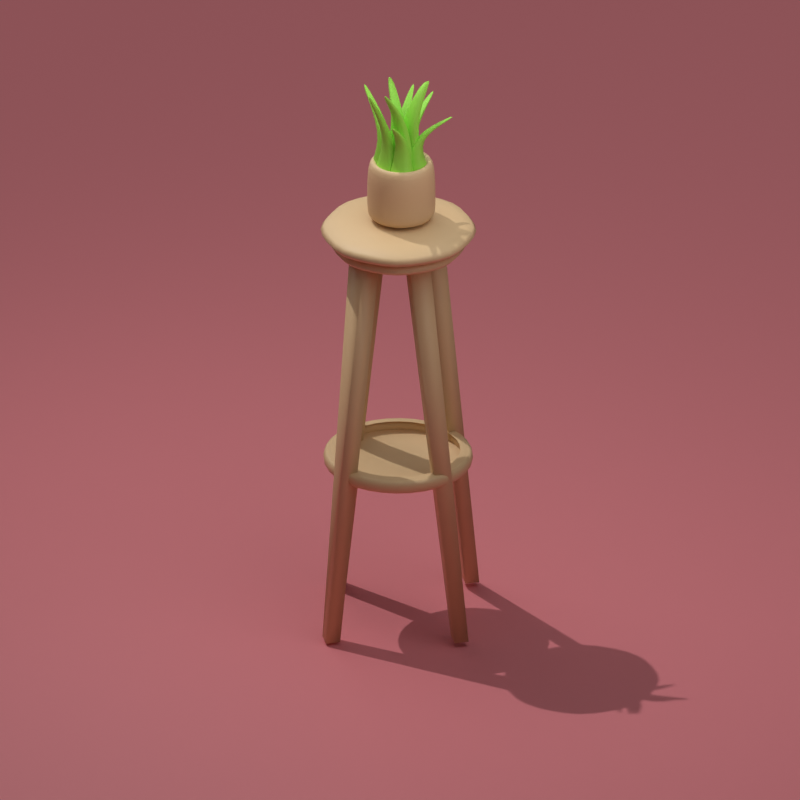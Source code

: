 # Source: table.blend  (saved by Blender 3.6.11; exported with 4.5.12 LTS)
import bpy
from mathutils import Matrix  # noqa: F401  (used for matrix-valued properties, if any)

bpy.ops.wm.read_factory_settings(use_empty=True)
scene = bpy.context.scene
scene.name = 'Scene'

# ---- collections
col_collection = bpy.data.collections.new('Collection'); scene.collection.children.link(col_collection)

# ---- materials (node trees are filled in below, after node groups)
mat_material_001 = bpy.data.materials.new('Material.001')
mat_material_003 = bpy.data.materials.new('Material.003')
mat_material_004 = bpy.data.materials.new('Material.004')
mat_material_002 = bpy.data.materials.new('Material.002')

# ---- node groups
ng_auto_smooth = bpy.data.node_groups.new('Auto Smooth', 'GeometryNodeTree')
_s = ng_auto_smooth.interface.new_socket(name='Geometry', in_out='OUTPUT', socket_type='NodeSocketGeometry')
_s = ng_auto_smooth.interface.new_socket(name='Geometry', in_out='INPUT', socket_type='NodeSocketGeometry')
_s = ng_auto_smooth.interface.new_socket(name='Angle', in_out='INPUT', socket_type='NodeSocketFloat')
_s.subtype = 'ANGLE'
_s.min_value = 0.0
_s.max_value = 3.142
ng_auto_smooth.is_modifier = True
_N = ng_auto_smooth.nodes; _L = ng_auto_smooth.links
n0 = _N.new('NodeGroupOutput'); n0.name = 'Group Output'; n0.location = (480, -100)
n1 = _N.new('NodeGroupInput'); n1.name = 'Group Input'; n1.location = (-420, -300)
n2 = _N.new('NodeGroupInput'); n2.name = 'Group Input.001'; n2.location = (-60, -100)
n3 = _N.new('GeometryNodeSetShadeSmooth'); n3.name = 'Set Shade Smooth'; n3.location = (120, -100)
n3.domain = 'EDGE'
n4 = _N.new('GeometryNodeSetShadeSmooth'); n4.name = 'Set Shade Smooth.001'; n4.location = (300, -100)
n5 = _N.new('GeometryNodeInputMeshEdgeAngle'); n5.name = 'Edge Angle'; n5.location = (-420, -220)
n6 = _N.new('GeometryNodeInputEdgeSmooth'); n6.name = 'Is Edge Smooth'; n6.location = (-60, -160)
n7 = _N.new('GeometryNodeInputShadeSmooth'); n7.name = 'Is Face Smooth'; n7.location = (-240, -340)
n8 = _N.new('FunctionNodeBooleanMath'); n8.name = 'Boolean Math'; n8.location = (-60, -220)
n9 = _N.new('FunctionNodeCompare'); n9.name = 'Compare'; n9.location = (-240, -180)
n9.operation = 'LESS_EQUAL'
_L.new(n5.outputs[0], n9.inputs[0])
_L.new(n4.outputs[0], n0.inputs[0])
_L.new(n1.outputs[1], n9.inputs[1])
_L.new(n9.outputs[0], n8.inputs[0])
_L.new(n7.outputs[0], n8.inputs[1])
_L.new(n2.outputs[0], n3.inputs[0])
_L.new(n6.outputs[0], n3.inputs[1])
_L.new(n3.outputs[0], n4.inputs[0])
_L.new(n8.outputs[0], n3.inputs[2])
n0.is_active_output = True

# ---- material node trees
mat_material_001.use_nodes = True; mat_material_001.node_tree.nodes.clear()
_N = mat_material_001.node_tree.nodes; _L = mat_material_001.node_tree.links
n0 = _N.new('ShaderNodeBsdfPrincipled'); n0.name = 'Principled BSDF'; n0.location = (10, 300)
n0.distribution = 'GGX'
n0.subsurface_method = 'RANDOM_WALK_SKIN'
n0.inputs[0].default_value = (0.807, 0.5647, 0.3095, 1.0)
n0.inputs[3].default_value = 1.45
n0.inputs[27].default_value = (0.0, 0.0, 0.0, 1.0)
n0.inputs[28].default_value = 1.0
n1 = _N.new('ShaderNodeOutputMaterial'); n1.name = 'Material Output'; n1.location = (300, 300)
_L.new(n0.outputs[0], n1.inputs[0])
n1.is_active_output = True
mat_material_003.use_nodes = True; mat_material_003.node_tree.nodes.clear()
_N = mat_material_003.node_tree.nodes; _L = mat_material_003.node_tree.links
n0 = _N.new('ShaderNodeBsdfPrincipled'); n0.name = 'Principled BSDF'; n0.location = (10, 300)
n0.distribution = 'GGX'
n0.subsurface_method = 'RANDOM_WALK_SKIN'
n0.inputs[0].default_value = (0.7991, 0.2384, 0.2664, 1.0)
n0.inputs[3].default_value = 1.45
n0.inputs[27].default_value = (0.0, 0.0, 0.0, 1.0)
n0.inputs[28].default_value = 1.0
n1 = _N.new('ShaderNodeOutputMaterial'); n1.name = 'Material Output'; n1.location = (300, 300)
_L.new(n0.outputs[0], n1.inputs[0])
n1.is_active_output = True
mat_material_004.use_nodes = True; mat_material_004.node_tree.nodes.clear()
_N = mat_material_004.node_tree.nodes; _L = mat_material_004.node_tree.links
n0 = _N.new('ShaderNodeBsdfPrincipled'); n0.name = 'Principled BSDF'; n0.location = (10, 300)
n0.distribution = 'GGX'
n0.subsurface_method = 'RANDOM_WALK_SKIN'
n0.inputs[0].default_value = (0.807, 0.5647, 0.3095, 1.0)
n0.inputs[3].default_value = 1.45
n0.inputs[27].default_value = (0.0, 0.0, 0.0, 1.0)
n0.inputs[28].default_value = 1.0
n1 = _N.new('ShaderNodeOutputMaterial'); n1.name = 'Material Output'; n1.location = (300, 300)
_L.new(n0.outputs[0], n1.inputs[0])
n1.is_active_output = True
mat_material_002.use_nodes = True; mat_material_002.node_tree.nodes.clear()
_N = mat_material_002.node_tree.nodes; _L = mat_material_002.node_tree.links
n0 = _N.new('ShaderNodeBsdfPrincipled'); n0.name = 'Principled BSDF'; n0.location = (10, 300)
n0.distribution = 'GGX'
n0.subsurface_method = 'RANDOM_WALK_SKIN'
n0.inputs[0].default_value = (0.3515, 0.7991, 0.08022, 1.0)
n0.inputs[3].default_value = 1.45
n0.inputs[27].default_value = (0.0, 0.0, 0.0, 1.0)
n0.inputs[28].default_value = 1.0
n1 = _N.new('ShaderNodeOutputMaterial'); n1.name = 'Material Output'; n1.location = (300, 300)
_L.new(n0.outputs[0], n1.inputs[0])
n1.is_active_output = True

# ---- world
world_world = bpy.data.worlds.new('World'); scene.world = world_world
world_world.use_nodes = True; world_world.node_tree.nodes.clear()
_N = world_world.node_tree.nodes; _L = world_world.node_tree.links
n0 = _N.new('ShaderNodeOutputWorld'); n0.name = 'World Output'; n0.location = (300, 300)
n1 = _N.new('ShaderNodeBackground'); n1.name = 'Background'; n1.location = (10, 300)
n1.inputs[0].default_value = (0.05088, 0.05088, 0.05088, 1.0)
_L.new(n1.outputs[0], n0.inputs[0])
n0.is_active_output = True
world_world.color = (0.05088, 0.05088, 0.05088)
world_world.use_sun_shadow = False
world_world.sun_shadow_jitter_overblur = 0.0

# ---- cameras
cam_camera = bpy.data.cameras.new('Camera')
cam_camera.type = 'ORTHO'
cam_camera.clip_end = 100.0
cam_camera.ortho_scale = 2.614
cam_camera.shift_y = 0.22

# ---- lights
light_area_001 = bpy.data.lights.new('Area.001', 'AREA')
light_area_001.transmission_factor = 0.0
light_area_001.energy = 7.854
light_area_001.shadow_maximum_resolution = 0.006
light_area_001.use_absolute_resolution = True
light_area_001.size = 1.691
light_area_001.size_y = 1.0
light_area_002 = bpy.data.lights.new('Area.002', 'AREA')
light_area_002.transmission_factor = 0.0
light_area_002.energy = 7.854
light_area_002.shadow_maximum_resolution = 0.006
light_area_002.use_absolute_resolution = True
light_area_002.size = 1.691
light_area_002.size_y = 1.0
light_area_003 = bpy.data.lights.new('Area.003', 'AREA')
light_area_003.transmission_factor = 0.0
light_area_003.energy = 7.854
light_area_003.shadow_maximum_resolution = 0.006
light_area_003.use_absolute_resolution = True
light_area_003.size = 1.691
light_area_003.size_y = 1.0
light_area_004 = bpy.data.lights.new('Area.004', 'AREA')
light_area_004.transmission_factor = 0.0
light_area_004.energy = 7.854
light_area_004.shadow_maximum_resolution = 0.006
light_area_004.use_absolute_resolution = True
light_area_004.size = 1.691
light_area_004.size_y = 1.0
light_area_005 = bpy.data.lights.new('Area.005', 'AREA')
light_area_005.transmission_factor = 0.0
light_area_005.energy = 7.854
light_area_005.shadow_maximum_resolution = 0.006
light_area_005.use_absolute_resolution = True
light_area_005.size = 1.691
light_area_005.size_y = 1.0
light_sun = bpy.data.lights.new('Sun', 'SUN')
light_sun.transmission_factor = 0.0
light_sun.energy = 1.0

# ---- meshes
me_cylinder = bpy.data.meshes.new('Cylinder')
me_cylinder.from_pydata([(-0.04125, 1.006, -5.65), (-0.04125, 1.006, -3.65), (0.6659, 0.7128, -5.65), (0.6659, 0.7128, -3.65), (0.9587, 0.005678, -5.65), (0.9587, 0.005678, -3.65), (0.6659, -0.7014, -5.65), (0.6659, -0.7014, -3.65), (-0.04125, -0.9943, -5.65), (-0.04125, -0.9943, -3.65), (-0.7484, -0.7014, -5.65), (-0.7484, -0.7014, -3.65), (-1.041, 0.005678, -5.65), (-1.041, 0.005678, -3.65), (-0.7484, 0.7128, -5.65), (-0.7484, 0.7128, -3.65), (-0.04125, 0.9946, -5.641), (-0.04125, 0.9946, -3.659), (0.658, 0.7049, -5.641), (0.658, 0.7049, -3.659), (0.9476, 0.005678, -5.641), (0.9476, 0.005678, -3.659), (0.658, -0.6936, -5.641), (0.658, -0.6936, -3.659), (-0.04125, -0.9832, -5.641), (-0.04125, -0.9832, -3.659), (-0.7405, -0.6936, -5.641), (-0.7405, -0.6936, -3.659), (-1.03, 0.005678, -5.641), (-1.03, 0.005678, -3.659), (-0.7405, 0.7049, -5.641), (-0.7405, 0.7049, -3.659)], [], [(0, 1, 3, 2), (2, 3, 5, 4), (4, 5, 7, 6), (6, 7, 9, 8), (8, 9, 11, 10), (10, 11, 13, 12), (3, 1, 15, 13, 11, 9, 7, 5), (12, 13, 15, 14), (14, 15, 1, 0), (0, 2, 4, 6, 8, 10, 12, 14), (16, 18, 19, 17), (18, 20, 21, 19), (20, 22, 23, 21), (22, 24, 25, 23), (24, 26, 27, 25), (26, 28, 29, 27), (19, 21, 23, 25, 27, 29, 31, 17), (28, 30, 31, 29), (30, 16, 17, 31), (16, 30, 28, 26, 24, 22, 20, 18)])
me_cylinder.polygons.foreach_set('use_smooth', [True] * 20)
_uv = me_cylinder.uv_layers.new(name='UVMap')
_uv.uv.foreach_set('vector', [1.0, 0.5, 1.0, 1.0, 0.875, 1.0, 0.875, 0.5, 0.875, 0.5, 0.875, 1.0, 0.75, 1.0, 0.75, 0.5, 0.75, 0.5, 0.75, 1.0, 0.625, 1.0, 0.625, 0.5, 0.625, 0.5, 0.625, 1.0, 0.5, 1.0, 0.5, 0.5, 0.5, 0.5, 0.5, 1.0, 0.375, 1.0, 0.375, 0.5, 0.375, 0.5, 0.375, 1.0, 0.25, 1.0, 0.25, 0.5, 0.4197, 0.4197, 0.25, 0.49, 0.08029, 0.4197, 0.01, 0.25, 0.08029, 0.08029, 0.25, 0.01, 0.4197, 0.08029, 0.49, 0.25, 0.25, 0.5, 0.25, 1.0, 0.125, 1.0, 0.125, 0.5, 0.125, 0.5, 0.125, 1.0, 0.0, 1.0, 0.0, 0.5, 0.75, 0.49, 0.9197, 0.4197, 0.99, 0.25, 0.9197, 0.08029, 0.75, 0.01, 0.5803, 0.08029, 0.51, 0.25, 0.5803, 0.4197, 1.0, 0.5, 0.875, 0.5, 0.875, 1.0, 1.0, 1.0, 0.875, 0.5, 0.75, 0.5, 0.75, 1.0, 0.875, 1.0, 0.75, 0.5, 0.625, 0.5, 0.625, 1.0, 0.75, 1.0, 0.625, 0.5, 0.5, 0.5, 0.5, 1.0, 0.625, 1.0, 0.5, 0.5, 0.375, 0.5, 0.375, 1.0, 0.5, 1.0, 0.375, 0.5, 0.25, 0.5, 0.25, 1.0, 0.375, 1.0, 0.4197, 0.4197, 0.49, 0.25, 0.4197, 0.08029, 0.25, 0.01, 0.08029, 0.08029, 0.01, 0.25, 0.08029, 0.4197, 0.25, 0.49, 0.25, 0.5, 0.125, 0.5, 0.125, 1.0, 0.25, 1.0, 0.125, 0.5, 0.0, 0.5, 0.0, 1.0, 0.125, 1.0, 0.75, 0.49, 0.5803, 0.4197, 0.51, 0.25, 0.5803, 0.08029, 0.75, 0.01, 0.9197, 0.08029, 0.99, 0.25, 0.9197, 0.4197])
me_cylinder.materials.append(mat_material_001)
me_cylinder.update()
me_cube_001 = bpy.data.meshes.new('Cube.001')
me_cube_001.from_pydata([(-3.674, -1.859, 6.717), (-12.66, -4.463, 44.7), (-3.674, 0.141, 6.717), (-12.66, -3.131, 44.7), (-1.674, -1.859, 6.717), (-11.33, -4.463, 44.7), (-1.674, 0.141, 6.717), (-11.33, -3.131, 44.7)], [], [(0, 1, 3, 2), (2, 3, 7, 6), (6, 7, 5, 4), (4, 5, 1, 0), (2, 6, 4, 0), (7, 3, 1, 5)])
me_cube_001.polygons.foreach_set('use_smooth', [True] * 6)
_uv = me_cube_001.uv_layers.new(name='UVMap')
_uv.uv.foreach_set('vector', [0.375, 0.0, 0.625, 0.0, 0.625, 0.25, 0.375, 0.25, 0.375, 0.25, 0.625, 0.25, 0.625, 0.5, 0.375, 0.5, 0.375, 0.5, 0.625, 0.5, 0.625, 0.75, 0.375, 0.75, 0.375, 0.75, 0.625, 0.75, 0.625, 1.0, 0.375, 1.0, 0.125, 0.5, 0.375, 0.5, 0.375, 0.75, 0.125, 0.75, 0.625, 0.5, 0.875, 0.5, 0.875, 0.75, 0.625, 0.75])
me_cube_001.materials.append(mat_material_001)
me_cube_001.update()
me_cube_002 = bpy.data.meshes.new('Cube.002')
me_cube_002.from_pydata([(1.391, 0.5218, 7.217), (2.229, 2.962, 46.24), (1.391, 2.522, 7.217), (2.229, 4.294, 46.24), (3.391, 0.5218, 7.217), (3.56, 2.962, 46.24), (3.391, 2.522, 7.217), (3.56, 4.294, 46.24)], [], [(0, 1, 3, 2), (2, 3, 7, 6), (6, 7, 5, 4), (4, 5, 1, 0), (2, 6, 4, 0), (7, 3, 1, 5)])
me_cube_002.polygons.foreach_set('use_smooth', [True] * 6)
_uv = me_cube_002.uv_layers.new(name='UVMap')
_uv.uv.foreach_set('vector', [0.375, 0.0, 0.625, 0.0, 0.625, 0.25, 0.375, 0.25, 0.375, 0.25, 0.625, 0.25, 0.625, 0.5, 0.375, 0.5, 0.375, 0.5, 0.625, 0.5, 0.625, 0.75, 0.375, 0.75, 0.375, 0.75, 0.625, 0.75, 0.625, 1.0, 0.375, 1.0, 0.125, 0.5, 0.375, 0.5, 0.375, 0.75, 0.125, 0.75, 0.625, 0.5, 0.875, 0.5, 0.875, 0.75, 0.625, 0.75])
me_cube_002.materials.append(mat_material_001)
me_cube_002.update()
me_cube_003 = bpy.data.meshes.new('Cube.003')
me_cube_003.from_pydata([(0.3976, -4.415, 7.125), (-1.11, -8.866, 45.87), (-0.4316, -2.597, 7.038), (-1.11, -7.534, 45.87), (2.217, -3.586, 7.11), (0.2222, -8.866, 45.87), (1.388, -1.768, 7.024), (0.2222, -7.534, 45.87)], [], [(0, 1, 3, 2), (2, 3, 7, 6), (6, 7, 5, 4), (4, 5, 1, 0), (2, 6, 4, 0), (7, 3, 1, 5)])
me_cube_003.polygons.foreach_set('use_smooth', [True] * 6)
_uv = me_cube_003.uv_layers.new(name='UVMap')
_uv.uv.foreach_set('vector', [0.375, 0.0, 0.625, 0.0, 0.625, 0.25, 0.375, 0.25, 0.375, 0.25, 0.625, 0.25, 0.625, 0.5, 0.375, 0.5, 0.375, 0.5, 0.625, 0.5, 0.625, 0.75, 0.375, 0.75, 0.375, 0.75, 0.625, 0.75, 0.625, 1.0, 0.375, 1.0, 0.125, 0.5, 0.375, 0.5, 0.375, 0.75, 0.125, 0.75, 0.625, 0.5, 0.875, 0.5, 0.875, 0.75, 0.625, 0.75])
me_cube_003.materials.append(mat_material_001)
me_cube_003.update()
me_cube_004 = bpy.data.meshes.new('Cube.004')
me_cube_004.from_pydata([(-2.791, 2.507, 7.096), (-8.979, 6.838, 45.4), (-3.62, 4.325, 7.009), (-8.979, 8.17, 45.4), (-0.971, 3.336, 7.081), (-7.648, 6.838, 45.4), (-1.8, 5.154, 6.995), (-7.648, 8.17, 45.4)], [], [(0, 1, 3, 2), (2, 3, 7, 6), (6, 7, 5, 4), (4, 5, 1, 0), (2, 6, 4, 0), (7, 3, 1, 5)])
me_cube_004.polygons.foreach_set('use_smooth', [True] * 6)
_uv = me_cube_004.uv_layers.new(name='UVMap')
_uv.uv.foreach_set('vector', [0.375, 0.0, 0.625, 0.0, 0.625, 0.25, 0.375, 0.25, 0.375, 0.25, 0.625, 0.25, 0.625, 0.5, 0.375, 0.5, 0.375, 0.5, 0.625, 0.5, 0.625, 0.75, 0.375, 0.75, 0.375, 0.75, 0.625, 0.75, 0.625, 1.0, 0.375, 1.0, 0.125, 0.5, 0.375, 0.5, 0.375, 0.75, 0.125, 0.75, 0.625, 0.5, 0.875, 0.5, 0.875, 0.75, 0.625, 0.75])
me_cube_004.materials.append(mat_material_001)
me_cube_004.update()
me_cylinder_003 = bpy.data.meshes.new('Cylinder.003')
me_cylinder_003.from_pydata([(-0.04071, 0.8478, -43.25), (-0.04071, 0.8478, -41.25), (0.5602, 0.5989, -43.25), (0.5602, 0.5989, -41.25), (0.8092, -0.002032, -43.25), (0.8092, -0.002032, -41.25), (0.5602, -0.603, -43.25), (0.5602, -0.603, -41.25), (-0.04071, -0.8519, -43.25), (-0.04071, -0.8519, -41.25), (-0.6417, -0.603, -43.25), (-0.6417, -0.603, -41.25), (-0.8906, -0.002032, -43.25), (-0.8906, -0.002032, -41.25), (-0.6417, 0.5989, -43.25), (-0.6417, 0.5989, -41.25), (-0.04071, 0.9868, -43.25), (-0.04071, 0.8234, -41.26), (0.6585, 0.6972, -43.25), (0.543, 0.5817, -41.26), (0.9482, -0.002032, -43.25), (0.7848, -0.002032, -41.26), (0.6585, -0.7013, -43.25), (0.543, -0.5857, -41.26), (-0.04071, -0.9909, -43.25), (-0.04071, -0.8275, -41.26), (-0.74, -0.7013, -43.25), (-0.6244, -0.5857, -41.26), (-1.03, -0.002032, -43.25), (-0.8662, -0.002032, -41.26), (-0.74, 0.6972, -43.25), (-0.6244, 0.5817, -41.26), (-0.04071, 0.998, -43.25), (0.6664, 0.7051, -43.25), (0.6664, 0.7051, -41.25), (-0.04071, 0.998, -41.25), (0.9593, -0.002032, -43.25), (0.9593, -0.002032, -41.25), (0.6664, -0.7091, -43.25), (0.6664, -0.7091, -41.25), (-0.04071, -1.002, -43.25), (-0.04071, -1.002, -41.25), (-0.7478, -0.7091, -43.25), (-0.7478, -0.7091, -41.25), (-1.041, -0.002032, -43.25), (-1.041, -0.002032, -41.25), (-0.7478, 0.7051, -43.25), (-0.7478, 0.7051, -41.25), (0.6585, 0.6972, -41.26), (-0.04071, 0.9868, -41.26), (0.9482, -0.002032, -41.26), (0.6585, -0.7013, -41.26), (-0.04071, -0.9909, -41.26), (-0.74, -0.7013, -41.26), (-1.03, -0.002032, -41.26), (-0.74, 0.6972, -41.26)], [], [(32, 35, 34, 33), (33, 34, 37, 36), (36, 37, 39, 38), (38, 39, 41, 40), (40, 41, 43, 42), (42, 43, 45, 44), (15, 13, 12, 14), (44, 45, 47, 46), (46, 47, 35, 32), (1, 15, 14, 0), (16, 18, 48, 49), (18, 20, 50, 48), (20, 22, 51, 50), (22, 24, 52, 51), (24, 26, 53, 52), (26, 28, 54, 53), (28, 30, 55, 54), (30, 16, 49, 55), (16, 30, 28, 26, 24, 22, 20, 18), (2, 0, 32, 33), (1, 3, 34, 35), (4, 2, 33, 36), (3, 5, 37, 34), (6, 4, 36, 38), (5, 7, 39, 37), (8, 6, 38, 40), (7, 9, 41, 39), (10, 8, 40, 42), (9, 11, 43, 41), (12, 10, 42, 44), (11, 13, 45, 43), (14, 12, 44, 46), (13, 15, 47, 45), (0, 14, 46, 32), (15, 1, 35, 47), (13, 11, 10, 12), (11, 9, 8, 10), (9, 7, 6, 8), (7, 5, 4, 6), (5, 3, 2, 4), (3, 1, 0, 2), (19, 17, 49, 48), (21, 19, 48, 50), (23, 21, 50, 51), (25, 23, 51, 52), (27, 25, 52, 53), (29, 27, 53, 54), (31, 29, 54, 55), (17, 31, 55, 49)])
me_cylinder_003.polygons.foreach_set('use_smooth', [True] * 49)
_uv = me_cylinder_003.uv_layers.new(name='UVMap')
_uv.uv.foreach_set('vector', [1.0, 0.5, 1.0, 1.0, 0.875, 1.0, 0.875, 0.5, 0.875, 0.5, 0.875, 1.0, 0.75, 1.0, 0.75, 0.5, 0.75, 0.5, 0.75, 1.0, 0.625, 1.0, 0.625, 0.5, 0.625, 0.5, 0.625, 1.0, 0.5, 1.0, 0.5, 0.5, 0.5, 0.5, 0.5, 1.0, 0.375, 1.0, 0.375, 0.5, 0.375, 0.5, 0.375, 1.0, 0.25, 1.0, 0.25, 0.5, 0.1058, 0.3942, 0.04603, 0.25, 0.546, 0.25, 0.6058, 0.3942, 0.25, 0.5, 0.25, 1.0, 0.125, 1.0, 0.125, 0.5, 0.125, 0.5, 0.125, 1.0, 0.0, 1.0, 0.0, 0.5, 0.25, 0.454, 0.1058, 0.3942, 0.6058, 0.3942, 0.75, 0.454, 1.0, 0.5, 0.875, 0.5, 0.875, 1.0, 1.0, 1.0, 0.875, 0.5, 0.75, 0.5, 0.75, 1.0, 0.875, 1.0, 0.75, 0.5, 0.625, 0.5, 0.625, 1.0, 0.75, 1.0, 0.625, 0.5, 0.5, 0.5, 0.5, 1.0, 0.625, 1.0, 0.5, 0.5, 0.375, 0.5, 0.375, 1.0, 0.5, 1.0, 0.375, 0.5, 0.25, 0.5, 0.25, 1.0, 0.375, 1.0, 0.25, 0.5, 0.125, 0.5, 0.125, 1.0, 0.25, 1.0, 0.125, 0.5, 0.0, 0.5, 0.0, 1.0, 0.125, 1.0, 0.75, 0.49, 0.5803, 0.4197, 0.51, 0.25, 0.5803, 0.08029, 0.75, 0.01, 0.9197, 0.08029, 0.99, 0.25, 0.9197, 0.4197, 0.8942, 0.3942, 0.75, 0.454, 0.75, 0.49, 0.9197, 0.4197, 0.25, 0.454, 0.3942, 0.3942, 0.4197, 0.4197, 0.25, 0.49, 0.954, 0.25, 0.8942, 0.3942, 0.9197, 0.4197, 0.99, 0.25, 0.3942, 0.3942, 0.454, 0.25, 0.49, 0.25, 0.4197, 0.4197, 0.8942, 0.1058, 0.954, 0.25, 0.99, 0.25, 0.9197, 0.08029, 0.454, 0.25, 0.3942, 0.1058, 0.4197, 0.08029, 0.49, 0.25, 0.75, 0.04603, 0.8942, 0.1058, 0.9197, 0.08029, 0.75, 0.01, 0.3942, 0.1058, 0.25, 0.04603, 0.25, 0.01, 0.4197, 0.08029, 0.6058, 0.1058, 0.75, 0.04603, 0.75, 0.01, 0.5803, 0.08029, 0.25, 0.04603, 0.1058, 0.1058, 0.08029, 0.08029, 0.25, 0.01, 0.546, 0.25, 0.6058, 0.1058, 0.5803, 0.08029, 0.51, 0.25, 0.1058, 0.1058, 0.04603, 0.25, 0.01, 0.25, 0.08029, 0.08029, 0.6058, 0.3942, 0.546, 0.25, 0.51, 0.25, 0.5803, 0.4197, 0.04603, 0.25, 0.1058, 0.3942, 0.08029, 0.4197, 0.01, 0.25, 0.75, 0.454, 0.6058, 0.3942, 0.5803, 0.4197, 0.75, 0.49, 0.1058, 0.3942, 0.25, 0.454, 0.25, 0.49, 0.08029, 0.4197, 0.04603, 0.25, 0.1058, 0.1058, 0.6058, 0.1058, 0.546, 0.25, 0.1058, 0.1058, 0.25, 0.04603, 0.75, 0.04603, 0.6058, 0.1058, 0.25, 0.04603, 0.3942, 0.1058, 0.8942, 0.1058, 0.75, 0.04603, 0.3942, 0.1058, 0.454, 0.25, 0.954, 0.25, 0.8942, 0.1058, 0.454, 0.25, 0.3942, 0.3942, 0.8942, 0.3942, 0.954, 0.25, 0.3942, 0.3942, 0.25, 0.454, 0.75, 0.454, 0.8942, 0.3942, 0.3917, 0.3917, 0.25, 0.4503, 0.25, 0.49, 0.4197, 0.4197, 0.4503, 0.25, 0.3917, 0.3917, 0.4197, 0.4197, 0.49, 0.25, 0.3917, 0.1083, 0.4503, 0.25, 0.49, 0.25, 0.4197, 0.08029, 0.25, 0.04966, 0.3917, 0.1083, 0.4197, 0.08029, 0.25, 0.01, 0.1083, 0.1083, 0.25, 0.04966, 0.25, 0.01, 0.08029, 0.08029, 0.04966, 0.25, 0.1083, 0.1083, 0.08029, 0.08029, 0.01, 0.25, 0.1083, 0.3917, 0.04966, 0.25, 0.01, 0.25, 0.08029, 0.4197, 0.25, 0.4503, 0.1083, 0.3917, 0.08029, 0.4197, 0.25, 0.49])
me_cylinder_003.materials.append(mat_material_001)
me_cylinder_003.update()
me_plane = bpy.data.meshes.new('Plane')
me_plane.from_pydata([(-1.001, -0.9988, -0.06899), (0.9989, -0.9988, -0.06899), (-1.001, 1.001, -0.06899), (0.9989, 1.001, -0.06899)], [], [(0, 1, 3, 2)])
_uv = me_plane.uv_layers.new(name='UVMap')
_uv.uv.foreach_set('vector', [0.0, 0.0, 1.0, 0.0, 1.0, 1.0, 0.0, 1.0])
me_plane.materials.append(mat_material_003)
me_plane.update()
me_cylinder_004 = bpy.data.meshes.new('Cylinder.004')
me_cylinder_004.from_pydata([(-0.0534, 0.4547, -1.774), (-0.0534, 1.074, 0.2257), (0.2155, 0.3433, -1.774), (0.6537, 0.7815, 0.2257), (0.3269, 0.07437, -1.774), (0.9466, 0.07437, 0.2257), (0.2155, -0.1945, -1.774), (0.6537, -0.6327, 0.2257), (-0.0534, -0.3059, -1.774), (-0.0534, -0.9256, 0.2257), (-0.3223, -0.1945, -1.774), (-0.7605, -0.6327, 0.2257), (-0.4337, 0.07437, -1.774), (-1.053, 0.07437, 0.2257), (-0.3223, 0.3433, -1.774), (-0.7605, 0.7815, 0.2257), (-0.0534, 1.074, -1.326), (0.6537, 0.7815, -1.326), (0.9466, 0.07437, -1.326), (0.6537, -0.6327, -1.326), (-0.0534, -0.9256, -1.326), (-0.7605, -0.6327, -1.326), (-1.053, 0.07437, -1.326), (-0.7605, 0.7815, -1.326), (-0.0534, 1.074, -1.774), (0.6537, 0.7815, -1.774), (0.9466, 0.07437, -1.774), (0.6537, -0.6327, -1.774), (-0.0534, -0.9256, -1.774), (-0.7605, -0.6327, -1.774), (-1.053, 0.07437, -1.774), (-0.7605, 0.7815, -1.774), (-0.0534, 0.07437, -1.774), (0.4694, 0.5972, 0.2257), (-0.0534, 0.8137, 0.2257), (-0.5762, 0.5972, 0.2257), (-0.7927, 0.07437, 0.2257), (-0.5762, -0.4484, 0.2257), (-0.0534, -0.665, 0.2257), (0.4694, -0.4484, 0.2257), (0.6859, 0.07437, 0.2257), (0.4694, 0.5972, -7.552e-05), (-0.0534, 0.8137, -7.552e-05), (0.6859, 0.07437, -7.552e-05), (-0.5762, 0.5972, -7.552e-05), (-0.7927, 0.07437, -7.552e-05), (-0.5762, -0.4484, -7.552e-05), (-0.0534, -0.665, -7.552e-05), (0.4694, -0.4484, -7.552e-05)], [], [(16, 1, 3, 17), (17, 3, 5, 18), (18, 5, 7, 19), (19, 7, 9, 20), (20, 9, 11, 21), (21, 11, 13, 22), (38, 39, 48, 47), (22, 13, 15, 23), (23, 15, 1, 16), (31, 23, 16, 24), (30, 22, 23, 31), (29, 21, 22, 30), (28, 20, 21, 29), (27, 19, 20, 28), (26, 18, 19, 27), (25, 17, 18, 26), (24, 16, 17, 25), (2, 0, 24, 25), (4, 2, 25, 26), (6, 4, 26, 27), (8, 6, 27, 28), (10, 8, 28, 29), (12, 10, 29, 30), (14, 12, 30, 31), (0, 14, 31, 24), (0, 2, 32), (2, 4, 32), (4, 6, 32), (6, 8, 32), (8, 10, 32), (10, 12, 32), (12, 14, 32), (14, 0, 32), (3, 1, 34, 33), (1, 15, 35, 34), (15, 13, 36, 35), (13, 11, 37, 36), (11, 9, 38, 37), (9, 7, 39, 38), (7, 5, 40, 39), (5, 3, 33, 40), (41, 42, 44, 45, 46, 47, 48, 43), (36, 37, 46, 45), (34, 35, 44, 42), (33, 34, 42, 41), (39, 40, 43, 48), (37, 38, 47, 46), (35, 36, 45, 44), (40, 33, 41, 43)])
me_cylinder_004.polygons.foreach_set('use_smooth', [True] * 49)
_uv = me_cylinder_004.uv_layers.new(name='UVMap')
_uv.uv.foreach_set('vector', [1.0, 0.6121, 1.0, 1.0, 0.875, 1.0, 0.875, 0.6121, 0.875, 0.6121, 0.875, 1.0, 0.75, 1.0, 0.75, 0.6121, 0.75, 0.6121, 0.75, 1.0, 0.625, 1.0, 0.625, 0.6121, 0.625, 0.6121, 0.625, 1.0, 0.5, 1.0, 0.5, 0.6121, 0.5, 0.6121, 0.5, 1.0, 0.375, 1.0, 0.375, 0.6121, 0.375, 0.6121, 0.375, 1.0, 0.25, 1.0, 0.25, 0.6121, 0.25, 0.07256, 0.3755, 0.1245, 0.3755, 0.1245, 0.25, 0.07256, 0.25, 0.6121, 0.25, 1.0, 0.125, 1.0, 0.125, 0.6121, 0.125, 0.6121, 0.125, 1.0, 0.0, 1.0, 0.0, 0.6121, 0.125, 0.5, 0.125, 0.6121, 0.0, 0.6121, 0.0, 0.5, 0.25, 0.5, 0.25, 0.6121, 0.125, 0.6121, 0.125, 0.5, 0.375, 0.5, 0.375, 0.6121, 0.25, 0.6121, 0.25, 0.5, 0.5, 0.5, 0.5, 0.6121, 0.375, 0.6121, 0.375, 0.5, 0.625, 0.5, 0.625, 0.6121, 0.5, 0.6121, 0.5, 0.5, 0.75, 0.5, 0.75, 0.6121, 0.625, 0.6121, 0.625, 0.5, 0.875, 0.5, 0.875, 0.6121, 0.75, 0.6121, 0.75, 0.5, 1.0, 0.5, 1.0, 0.6121, 0.875, 0.6121, 0.875, 0.5, 0.8145, 0.3145, 0.75, 0.3413, 0.75, 0.49, 0.9197, 0.4197, 0.8413, 0.25, 0.8145, 0.3145, 0.9197, 0.4197, 0.99, 0.25, 0.8145, 0.1855, 0.8413, 0.25, 0.99, 0.25, 0.9197, 0.08029, 0.75, 0.1587, 0.8145, 0.1855, 0.9197, 0.08029, 0.75, 0.01, 0.6855, 0.1855, 0.75, 0.1587, 0.75, 0.01, 0.5803, 0.08029, 0.6587, 0.25, 0.6855, 0.1855, 0.5803, 0.08029, 0.51, 0.25, 0.6855, 0.3145, 0.6587, 0.25, 0.51, 0.25, 0.5803, 0.4197, 0.75, 0.3413, 0.6855, 0.3145, 0.5803, 0.4197, 0.75, 0.49, 0.75, 0.3413, 0.8145, 0.3145, 0.75, 0.2727, 0.8145, 0.3145, 0.8413, 0.25, 0.7661, 0.2661, 0.8413, 0.25, 0.8145, 0.1855, 0.7727, 0.25, 0.8145, 0.1855, 0.75, 0.1587, 0.7661, 0.2339, 0.75, 0.1587, 0.6855, 0.1855, 0.75, 0.2273, 0.6855, 0.1855, 0.6587, 0.25, 0.7339, 0.2339, 0.6587, 0.25, 0.6855, 0.3145, 0.7273, 0.25, 0.6855, 0.3145, 0.75, 0.3413, 0.7339, 0.2661, 0.4197, 0.4197, 0.25, 0.49, 0.25, 0.4274, 0.3755, 0.3755, 0.25, 0.49, 0.08029, 0.4197, 0.1245, 0.3755, 0.25, 0.4274, 0.08029, 0.4197, 0.01, 0.25, 0.07256, 0.25, 0.1245, 0.3755, 0.01, 0.25, 0.08029, 0.08029, 0.1245, 0.1245, 0.07256, 0.25, 0.08029, 0.08029, 0.25, 0.01, 0.25, 0.07256, 0.1245, 0.1245, 0.25, 0.01, 0.4197, 0.08029, 0.3755, 0.1245, 0.25, 0.07256, 0.4197, 0.08029, 0.49, 0.25, 0.4274, 0.25, 0.3755, 0.1245, 0.49, 0.25, 0.4197, 0.4197, 0.3755, 0.3755, 0.4274, 0.25, 0.3755, 0.3755, 0.25, 0.4274, 0.1245, 0.3755, 0.07256, 0.25, 0.1245, 0.1245, 0.25, 0.07256, 0.3755, 0.1245, 0.4274, 0.25, 0.07256, 0.25, 0.1245, 0.1245, 0.1245, 0.1245, 0.07256, 0.25, 0.25, 0.4274, 0.1245, 0.3755, 0.1245, 0.3755, 0.25, 0.4274, 0.3755, 0.3755, 0.25, 0.4274, 0.25, 0.4274, 0.3755, 0.3755, 0.3755, 0.1245, 0.4274, 0.25, 0.4274, 0.25, 0.3755, 0.1245, 0.1245, 0.1245, 0.25, 0.07256, 0.25, 0.07256, 0.1245, 0.1245, 0.1245, 0.3755, 0.07256, 0.25, 0.07256, 0.25, 0.1245, 0.3755, 0.4274, 0.25, 0.3755, 0.3755, 0.3755, 0.3755, 0.4274, 0.25])
me_cylinder_004.materials.append(mat_material_004)
me_cylinder_004.update()
me_cube_011 = bpy.data.meshes.new('Cube.011')
me_cube_011.from_pydata([(1.019, -0.5778, -3.449), (1.265, -1.093, 0.2392), (1.019, 0.391, -3.449), (1.265, 0.9066, 0.2392), (1.919, -0.5778, -3.449), (3.196, -1.093, 0.2392), (1.919, 0.391, -3.449), (3.196, 0.9066, 0.2392), (4.633, 0.2433, -9.543), (4.633, -0.1188, -9.543), (4.926, 0.2433, -9.543), (4.926, -0.1188, -9.543), (1.178, 0.391, -3.449), (1.822, 0.9066, 0.2392), (1.178, -0.5778, -3.449), (1.822, -1.093, 0.2392), (4.488, 0.2433, -9.543), (4.488, -0.1188, -9.543), (0.7504, -0.5028, -3.509), (0.1436, -0.7784, 0.179), (1.967, -0.3425, -3.509), (2.655, -0.4474, 0.179), (0.8992, -1.2, -3.509), (0.4631, -2.274, 0.179), (2.116, -1.039, -3.509), (2.975, -1.943, 0.179), (1.251, -4.919, -7.537), (0.7965, -4.979, -7.537), (1.3, -5.146, -7.537), (0.845, -5.205, -7.537), (1.993, -0.4657, -3.509), (2.747, -0.8789, 0.179), (0.7767, -0.626, -3.509), (0.2358, -1.21, 0.179), (1.227, -4.807, -7.537), (0.7726, -4.867, -7.537), (0.03958, 1.372, -6.249), (-0.1972, 1.574, -0.1864), (0.3995, 0.1936, -6.405), (0.5458, -0.8581, -0.5086), (-0.7475, 1.216, -6.156), (-1.886, 1.239, 0.01387), (-0.3876, 0.03767, -6.312), (-1.143, -1.193, -0.3083), (-2.363, 0.3549, -9.925), (-2.497, 0.7952, -9.867), (-2.964, 0.2586, -9.895), (-3.099, 0.6989, -9.836), (-0.3165, 0.09003, -5.902), (0.05841, -0.9547, -0.4508), (-0.6764, 1.268, -5.746), (-0.6845, 1.477, -0.1286), (-3.159, 0.2584, -9.454), (-3.293, 0.6987, -9.395), (0.2394, 1.012, -3.329), (0.5465, 1.506, 0.3593), (-0.6554, 0.3447, -3.329), (-1.301, 0.1297, 0.3593), (-0.3799, 1.524, -3.329), (-0.7825, 2.606, 0.3593), (-1.275, 0.8572, -3.329), (-2.63, 1.23, 0.3593), (-4.596, 2.605, -5.906), (-4.261, 2.854, -5.906), (-4.797, 2.772, -5.906), (-4.463, 3.021, -5.906), (-0.7648, 0.4353, -3.329), (-1.684, 0.4471, 0.3593), (0.13, 1.102, -3.329), (0.1631, 1.824, 0.3593), (-4.496, 2.523, -5.906), (-4.162, 2.772, -5.906), (-0.4945, 0.3747, -3.539), (-0.9123, 0.8167, 0.1486), (-0.1529, -0.5562, -3.539), (-0.2071, -1.105, 0.1486), (-1.359, 0.179, -3.539), (-2.768, 0.3968, 0.1486), (-1.017, -0.7519, -3.539), (-2.062, -1.525, 0.1486), (-4.903, -1.098, -7.099), (-5.031, -0.7497, -7.099), (-5.185, -1.161, -7.099), (-5.312, -0.8134, -7.099), (-0.3057, -0.5908, -3.539), (-0.7424, -1.226, 0.1486), (-0.6473, 0.3401, -3.539), (-1.448, 0.6956, 0.1486), (-4.765, -1.066, -7.099), (-4.892, -0.7183, -7.099), (-0.6279, -0.2974, -3.711), (-1.326, -0.3474, -0.02272), (0.5619, -0.5529, -3.711), (1.13, -0.875, -0.02272), (-0.8653, -0.9789, -3.711), (-1.835, -1.81, -0.02272), (0.3246, -1.234, -3.711), (0.621, -2.338, -0.02272), (-3.681, -2.897, -7.264), (-4.125, -2.802, -7.264), (-3.758, -3.119, -7.264), (-4.203, -3.023, -7.264), (0.52, -0.6734, -3.711), (0.9834, -1.297, -0.02272), (-0.6699, -0.4178, -3.711), (-1.473, -0.7694, -0.02272), (-3.643, -2.788, -7.264), (-4.087, -2.692, -7.264), (0.9678, 0.471, -3.428), (1.587, 0.2134, 0.2597), (0.149, 1.196, -3.428), (-0.1031, 1.709, 0.2597), (1.641, 0.94, -3.428), (3.031, 1.22, 0.2597), (0.8218, 1.665, -3.428), (1.341, 2.716, 0.2597), (3.157, 2.359, -6.259), (3.463, 2.089, -6.259), (3.376, 2.512, -6.259), (3.682, 2.241, -6.259), (0.2679, 1.278, -3.428), (0.3135, 2.0, 0.2597), (1.087, 0.5539, -3.428), (2.004, 0.5038, 0.2597), (3.049, 2.284, -6.259), (3.355, 2.013, -6.259), (0.1163, -0.2006, -5.085), (0.5559, -0.7729, 0.4876), (-0.3093, 0.965, -5.085), (-0.3227, 1.633, 0.4876), (0.8969, -0.02482, -5.085), (2.231, -0.3956, 0.4876), (0.4713, 1.141, -5.085), (1.353, 2.011, 0.4876), (3.164, 1.24, -9.72), (3.46, 0.8198, -9.72), (3.555, 1.313, -9.72), (3.714, 0.877, -9.72), (-0.1714, 0.996, -5.085), (0.1607, 1.742, 0.4876), (0.2542, -0.1696, -5.085), (1.039, -0.6641, 0.4876), (3.176, 1.227, -9.72), (3.335, 0.7916, -9.72), (-0.01847, 0.42, -5.449), (-0.7026, 0.3297, 0.05983), (1.123, 0.1749, -5.449), (1.653, -0.1763, 0.05983), (-0.3001, -0.3886, -5.449), (-1.307, -1.406, 0.05983), (0.841, -0.6337, -5.449), (1.049, -1.912, 0.05983), (0.08465, -2.644, -9.576), (-0.3273, -2.288, -9.576), (0.02148, -2.921, -9.529), (-0.4189, -2.551, -9.576), (1.073, 0.03199, -5.449), (1.479, -0.677, 0.05983), (-0.06823, 0.2771, -5.449), (-0.8769, -0.171, 0.05983), (0.1444, -2.25, -9.576), (-0.3772, -1.713, -9.299)], [], [(0, 1, 3, 2), (12, 13, 7, 6), (6, 7, 5, 4), (14, 15, 1, 0), (12, 6, 10, 16), (16, 10, 11, 17), (0, 2, 8, 9), (6, 4, 11, 10), (14, 0, 9, 17), (4, 14, 17, 11), (8, 16, 17, 9), (2, 12, 16, 8), (4, 5, 15, 14), (2, 3, 13, 12), (18, 19, 21, 20), (30, 31, 25, 24), (24, 25, 23, 22), (32, 33, 19, 18), (30, 24, 28, 34), (34, 28, 29, 35), (18, 20, 26, 27), (24, 22, 29, 28), (32, 18, 27, 35), (22, 32, 35, 29), (26, 34, 35, 27), (20, 30, 34, 26), (22, 23, 33, 32), (20, 21, 31, 30), (36, 37, 39, 38), (48, 49, 43, 42), (42, 43, 41, 40), (50, 51, 37, 36), (48, 42, 46, 52), (52, 46, 47, 53), (36, 38, 44, 45), (42, 40, 47, 46), (50, 36, 45, 53), (40, 50, 53, 47), (44, 52, 53, 45), (38, 48, 52, 44), (40, 41, 51, 50), (38, 39, 49, 48), (54, 55, 57, 56), (66, 67, 61, 60), (60, 61, 59, 58), (68, 69, 55, 54), (66, 60, 64, 70), (70, 64, 65, 71), (54, 56, 62, 63), (60, 58, 65, 64), (68, 54, 63, 71), (58, 68, 71, 65), (62, 70, 71, 63), (56, 66, 70, 62), (58, 59, 69, 68), (56, 57, 67, 66), (72, 73, 75, 74), (84, 85, 79, 78), (78, 79, 77, 76), (86, 87, 73, 72), (84, 78, 82, 88), (88, 82, 83, 89), (72, 74, 80, 81), (78, 76, 83, 82), (86, 72, 81, 89), (76, 86, 89, 83), (80, 88, 89, 81), (74, 84, 88, 80), (76, 77, 87, 86), (74, 75, 85, 84), (90, 91, 93, 92), (102, 103, 97, 96), (96, 97, 95, 94), (104, 105, 91, 90), (102, 96, 100, 106), (106, 100, 101, 107), (90, 92, 98, 99), (96, 94, 101, 100), (104, 90, 99, 107), (94, 104, 107, 101), (98, 106, 107, 99), (92, 102, 106, 98), (94, 95, 105, 104), (92, 93, 103, 102), (108, 109, 111, 110), (120, 121, 115, 114), (114, 115, 113, 112), (122, 123, 109, 108), (120, 114, 118, 124), (124, 118, 119, 125), (108, 110, 116, 117), (114, 112, 119, 118), (122, 108, 117, 125), (112, 122, 125, 119), (116, 124, 125, 117), (110, 120, 124, 116), (112, 113, 123, 122), (110, 111, 121, 120), (126, 127, 129, 128), (138, 139, 133, 132), (132, 133, 131, 130), (140, 141, 127, 126), (138, 132, 136, 142), (142, 136, 137, 143), (126, 128, 134, 135), (132, 130, 137, 136), (140, 126, 135, 143), (130, 140, 143, 137), (134, 142, 143, 135), (128, 138, 142, 134), (130, 131, 141, 140), (128, 129, 139, 138), (144, 145, 147, 146), (156, 157, 151, 150), (150, 151, 149, 148), (158, 159, 145, 144), (156, 150, 154, 160), (160, 154, 155, 161), (144, 146, 152, 153), (150, 148, 155, 154), (158, 144, 153, 161), (148, 158, 161, 155), (152, 160, 161, 153), (146, 156, 160, 152), (148, 149, 159, 158), (146, 147, 157, 156)])
me_cube_011.polygons.foreach_set('use_smooth', [True] * 126)
_uv = me_cube_011.uv_layers.new(name='UVMap')
_uv.uv.foreach_set('vector', [0.375, 0.0, 0.625, 0.0, 0.625, 0.25, 0.375, 0.25, 0.375, 0.375, 0.625, 0.375, 0.625, 0.5, 0.375, 0.5, 0.375, 0.5, 0.625, 0.5, 0.625, 0.75, 0.375, 0.75, 0.375, 0.875, 0.625, 0.875, 0.625, 1.0, 0.375, 1.0, 0.375, 0.375, 0.375, 0.5, 0.375, 0.5, 0.375, 0.375, 0.25, 0.5, 0.375, 0.5, 0.375, 0.75, 0.25, 0.75, 0.375, 0.0, 0.375, 0.25, 0.375, 0.25, 0.375, 0.0, 0.375, 0.5, 0.375, 0.75, 0.375, 0.75, 0.375, 0.5, 0.375, 0.875, 0.375, 1.0, 0.375, 1.0, 0.375, 0.875, 0.375, 0.75, 0.375, 0.875, 0.375, 0.875, 0.375, 0.75, 0.125, 0.5, 0.25, 0.5, 0.25, 0.75, 0.125, 0.75, 0.375, 0.25, 0.375, 0.375, 0.375, 0.375, 0.375, 0.25, 0.375, 0.75, 0.625, 0.75, 0.625, 0.875, 0.375, 0.875, 0.375, 0.25, 0.625, 0.25, 0.625, 0.375, 0.375, 0.375, 0.375, 0.0, 0.625, 0.0, 0.625, 0.25, 0.375, 0.25, 0.375, 0.375, 0.625, 0.375, 0.625, 0.5, 0.375, 0.5, 0.375, 0.5, 0.625, 0.5, 0.625, 0.75, 0.375, 0.75, 0.375, 0.875, 0.625, 0.875, 0.625, 1.0, 0.375, 1.0, 0.375, 0.375, 0.375, 0.5, 0.375, 0.5, 0.375, 0.375, 0.25, 0.5, 0.375, 0.5, 0.375, 0.75, 0.25, 0.75, 0.375, 0.0, 0.375, 0.25, 0.375, 0.25, 0.375, 0.0, 0.375, 0.5, 0.375, 0.75, 0.375, 0.75, 0.375, 0.5, 0.375, 0.875, 0.375, 1.0, 0.375, 1.0, 0.375, 0.875, 0.375, 0.75, 0.375, 0.875, 0.375, 0.875, 0.375, 0.75, 0.125, 0.5, 0.25, 0.5, 0.25, 0.75, 0.125, 0.75, 0.375, 0.25, 0.375, 0.375, 0.375, 0.375, 0.375, 0.25, 0.375, 0.75, 0.625, 0.75, 0.625, 0.875, 0.375, 0.875, 0.375, 0.25, 0.625, 0.25, 0.625, 0.375, 0.375, 0.375, 0.375, 0.0, 0.625, 0.0, 0.625, 0.25, 0.375, 0.25, 0.375, 0.375, 0.625, 0.375, 0.625, 0.5, 0.375, 0.5, 0.375, 0.5, 0.625, 0.5, 0.625, 0.75, 0.375, 0.75, 0.375, 0.875, 0.625, 0.875, 0.625, 1.0, 0.375, 1.0, 0.375, 0.375, 0.375, 0.5, 0.375, 0.5, 0.375, 0.375, 0.25, 0.5, 0.375, 0.5, 0.375, 0.75, 0.25, 0.75, 0.375, 0.0, 0.375, 0.25, 0.375, 0.25, 0.375, 0.0, 0.375, 0.5, 0.375, 0.75, 0.375, 0.75, 0.375, 0.5, 0.375, 0.875, 0.375, 1.0, 0.375, 1.0, 0.375, 0.875, 0.375, 0.75, 0.375, 0.875, 0.375, 0.875, 0.375, 0.75, 0.125, 0.5, 0.25, 0.5, 0.25, 0.75, 0.125, 0.75, 0.375, 0.25, 0.375, 0.375, 0.375, 0.375, 0.375, 0.25, 0.375, 0.75, 0.625, 0.75, 0.625, 0.875, 0.375, 0.875, 0.375, 0.25, 0.625, 0.25, 0.625, 0.375, 0.375, 0.375, 0.375, 0.0, 0.625, 0.0, 0.625, 0.25, 0.375, 0.25, 0.375, 0.375, 0.625, 0.375, 0.625, 0.5, 0.375, 0.5, 0.375, 0.5, 0.625, 0.5, 0.625, 0.75, 0.375, 0.75, 0.375, 0.875, 0.625, 0.875, 0.625, 1.0, 0.375, 1.0, 0.375, 0.375, 0.375, 0.5, 0.375, 0.5, 0.375, 0.375, 0.25, 0.5, 0.375, 0.5, 0.375, 0.75, 0.25, 0.75, 0.375, 0.0, 0.375, 0.25, 0.375, 0.25, 0.375, 0.0, 0.375, 0.5, 0.375, 0.75, 0.375, 0.75, 0.375, 0.5, 0.375, 0.875, 0.375, 1.0, 0.375, 1.0, 0.375, 0.875, 0.375, 0.75, 0.375, 0.875, 0.375, 0.875, 0.375, 0.75, 0.125, 0.5, 0.25, 0.5, 0.25, 0.75, 0.125, 0.75, 0.375, 0.25, 0.375, 0.375, 0.375, 0.375, 0.375, 0.25, 0.375, 0.75, 0.625, 0.75, 0.625, 0.875, 0.375, 0.875, 0.375, 0.25, 0.625, 0.25, 0.625, 0.375, 0.375, 0.375, 0.375, 0.0, 0.625, 0.0, 0.625, 0.25, 0.375, 0.25, 0.375, 0.375, 0.625, 0.375, 0.625, 0.5, 0.375, 0.5, 0.375, 0.5, 0.625, 0.5, 0.625, 0.75, 0.375, 0.75, 0.375, 0.875, 0.625, 0.875, 0.625, 1.0, 0.375, 1.0, 0.375, 0.375, 0.375, 0.5, 0.375, 0.5, 0.375, 0.375, 0.25, 0.5, 0.375, 0.5, 0.375, 0.75, 0.25, 0.75, 0.375, 0.0, 0.375, 0.25, 0.375, 0.25, 0.375, 0.0, 0.375, 0.5, 0.375, 0.75, 0.375, 0.75, 0.375, 0.5, 0.375, 0.875, 0.375, 1.0, 0.375, 1.0, 0.375, 0.875, 0.375, 0.75, 0.375, 0.875, 0.375, 0.875, 0.375, 0.75, 0.125, 0.5, 0.25, 0.5, 0.25, 0.75, 0.125, 0.75, 0.375, 0.25, 0.375, 0.375, 0.375, 0.375, 0.375, 0.25, 0.375, 0.75, 0.625, 0.75, 0.625, 0.875, 0.375, 0.875, 0.375, 0.25, 0.625, 0.25, 0.625, 0.375, 0.375, 0.375, 0.375, 0.0, 0.625, 0.0, 0.625, 0.25, 0.375, 0.25, 0.375, 0.375, 0.625, 0.375, 0.625, 0.5, 0.375, 0.5, 0.375, 0.5, 0.625, 0.5, 0.625, 0.75, 0.375, 0.75, 0.375, 0.875, 0.625, 0.875, 0.625, 1.0, 0.375, 1.0, 0.375, 0.375, 0.375, 0.5, 0.375, 0.5, 0.375, 0.375, 0.25, 0.5, 0.375, 0.5, 0.375, 0.75, 0.25, 0.75, 0.375, 0.0, 0.375, 0.25, 0.375, 0.25, 0.375, 0.0, 0.375, 0.5, 0.375, 0.75, 0.375, 0.75, 0.375, 0.5, 0.375, 0.875, 0.375, 1.0, 0.375, 1.0, 0.375, 0.875, 0.375, 0.75, 0.375, 0.875, 0.375, 0.875, 0.375, 0.75, 0.125, 0.5, 0.25, 0.5, 0.25, 0.75, 0.125, 0.75, 0.375, 0.25, 0.375, 0.375, 0.375, 0.375, 0.375, 0.25, 0.375, 0.75, 0.625, 0.75, 0.625, 0.875, 0.375, 0.875, 0.375, 0.25, 0.625, 0.25, 0.625, 0.375, 0.375, 0.375, 0.375, 0.0, 0.625, 0.0, 0.625, 0.25, 0.375, 0.25, 0.375, 0.375, 0.625, 0.375, 0.625, 0.5, 0.375, 0.5, 0.375, 0.5, 0.625, 0.5, 0.625, 0.75, 0.375, 0.75, 0.375, 0.875, 0.625, 0.875, 0.625, 1.0, 0.375, 1.0, 0.375, 0.375, 0.375, 0.5, 0.375, 0.5, 0.375, 0.375, 0.25, 0.5, 0.375, 0.5, 0.375, 0.75, 0.25, 0.75, 0.375, 0.0, 0.375, 0.25, 0.375, 0.25, 0.375, 0.0, 0.375, 0.5, 0.375, 0.75, 0.375, 0.75, 0.375, 0.5, 0.375, 0.875, 0.375, 1.0, 0.375, 1.0, 0.375, 0.875, 0.375, 0.75, 0.375, 0.875, 0.375, 0.875, 0.375, 0.75, 0.125, 0.5, 0.25, 0.5, 0.25, 0.75, 0.125, 0.75, 0.375, 0.25, 0.375, 0.375, 0.375, 0.375, 0.375, 0.25, 0.375, 0.75, 0.625, 0.75, 0.625, 0.875, 0.375, 0.875, 0.375, 0.25, 0.625, 0.25, 0.625, 0.375, 0.375, 0.375, 0.375, 0.0, 0.625, 0.0, 0.625, 0.25, 0.375, 0.25, 0.375, 0.375, 0.625, 0.375, 0.625, 0.5, 0.375, 0.5, 0.375, 0.5, 0.625, 0.5, 0.625, 0.75, 0.375, 0.75, 0.375, 0.875, 0.625, 0.875, 0.625, 1.0, 0.375, 1.0, 0.375, 0.375, 0.375, 0.5, 0.375, 0.5, 0.375, 0.375, 0.25, 0.5, 0.375, 0.5, 0.375, 0.75, 0.25, 0.75, 0.375, 0.0, 0.375, 0.25, 0.375, 0.25, 0.375, 0.0, 0.375, 0.5, 0.375, 0.75, 0.375, 0.75, 0.375, 0.5, 0.375, 0.875, 0.375, 1.0, 0.375, 1.0, 0.375, 0.875, 0.375, 0.75, 0.375, 0.875, 0.375, 0.875, 0.375, 0.75, 0.125, 0.5, 0.25, 0.5, 0.25, 0.75, 0.125, 0.75, 0.375, 0.25, 0.375, 0.375, 0.375, 0.375, 0.375, 0.25, 0.375, 0.75, 0.625, 0.75, 0.625, 0.875, 0.375, 0.875, 0.375, 0.25, 0.625, 0.25, 0.625, 0.375, 0.375, 0.375, 0.375, 0.0, 0.625, 0.0, 0.625, 0.25, 0.375, 0.25, 0.375, 0.375, 0.625, 0.375, 0.625, 0.5, 0.375, 0.5, 0.375, 0.5, 0.625, 0.5, 0.625, 0.75, 0.375, 0.75, 0.375, 0.875, 0.625, 0.875, 0.625, 1.0, 0.375, 1.0, 0.375, 0.375, 0.375, 0.5, 0.375, 0.5, 0.375, 0.375, 0.25, 0.5, 0.375, 0.5, 0.375, 0.75, 0.25, 0.75, 0.375, 0.0, 0.375, 0.25, 0.375, 0.25, 0.375, 0.0, 0.375, 0.5, 0.375, 0.75, 0.375, 0.75, 0.375, 0.5, 0.375, 0.875, 0.375, 1.0, 0.375, 1.0, 0.375, 0.875, 0.375, 0.75, 0.375, 0.875, 0.375, 0.875, 0.375, 0.75, 0.125, 0.5, 0.25, 0.5, 0.25, 0.75, 0.125, 0.75, 0.375, 0.25, 0.375, 0.375, 0.375, 0.375, 0.375, 0.25, 0.375, 0.75, 0.625, 0.75, 0.625, 0.875, 0.375, 0.875, 0.375, 0.25, 0.625, 0.25, 0.625, 0.375, 0.375, 0.375])
me_cube_011.materials.append(mat_material_002)
me_cube_011.update()

# ---- objects
ob_camera = bpy.data.objects.new('Camera', cam_camera)
ob_table = bpy.data.objects.new('table', me_cylinder)
ob_cylinder_001 = bpy.data.objects.new('Cylinder.001', me_cylinder)
ob_cube = bpy.data.objects.new('Cube', me_cube_001)
ob_cube_001 = bpy.data.objects.new('Cube.001', me_cube_002)
ob_cube_002 = bpy.data.objects.new('Cube.002', me_cube_003)
ob_cube_003 = bpy.data.objects.new('Cube.003', me_cube_004)
ob_cylinder_002 = bpy.data.objects.new('Cylinder.002', me_cylinder_003)
ob_area = bpy.data.objects.new('Area', light_area_001)
ob_area_001 = bpy.data.objects.new('Area.001', light_area_002)
ob_area_002 = bpy.data.objects.new('Area.002', light_area_003)
ob_area_003 = bpy.data.objects.new('Area.003', light_area_004)
ob_area_004 = bpy.data.objects.new('Area.004', light_area_005)
ob_sun = bpy.data.objects.new('Sun', light_sun)
ob_plane = bpy.data.objects.new('Plane', me_plane)
ob_pot = bpy.data.objects.new('pot', me_cylinder_004)
ob_cube_009 = bpy.data.objects.new('Cube.009', me_cube_011)

# ---- transforms, parenting, visibility, modifiers, constraints
ob_camera.location = (7.359, -6.926, 4.958)
ob_camera.rotation_euler = (1.109, 0.0, 0.8149)
ob_camera.lock_rotations_4d = False
ob_camera.empty_display_type = 'ARROWS'
ob_camera.color = (0.0, 0.0, 0.0, 0.0)
ob_camera.display_type = 'WIRE'
ob_camera.lineart.crease_threshold = 0.0
ob_table.location = (0.01226, 0.002403, 1.423)
ob_table.scale = (0.3, 0.3, 0.05)
_m = ob_table.modifiers.new('Bevel', 'BEVEL')
_m.width = 0.104
_m.width_pct = 0.104
_m.segments = 2
_m.limit_method = 'WEIGHT'
_m.profile = 1.0
_m = ob_table.modifiers.new('Subdivision', 'SUBSURF')
_m.levels = 2
ob_cylinder_001.parent = ob_table
ob_cylinder_001.matrix_parent_inverse = Matrix(((3.333, -0.0, 0.0, -0.04087), (-0.0, 3.333, -0.0, -0.008008), (0.0, -0.0, 20.0, -28.46), (-0.0, 0.0, -0.0, 1.0)))
ob_cylinder_001.location = (0.0106, 0.002631, 1.343)
ob_cylinder_001.scale = (0.2598, 0.2598, 0.04331)
_m = ob_cylinder_001.modifiers.new('Bevel', 'BEVEL')
_m.width = 0.104
_m.width_pct = 0.104
_m.segments = 2
_m.limit_method = 'WEIGHT'
_m.profile = 1.0
_m = ob_cylinder_001.modifiers.new('Subdivision', 'SUBSURF')
_m.levels = 2
ob_cube.parent = ob_table
ob_cube.matrix_parent_inverse = Matrix(((3.333, -0.0, 0.0, -0.04087), (-0.0, 3.333, -0.0, -0.008008), (0.0, -0.0, 20.0, -28.46), (-0.0, 0.0, -0.0, 1.0)))
ob_cube.location = (0.01226, 0.002403, 1.423)
ob_cube.rotation_euler = (-0.004996, 0.103, -0.4739)
ob_cube.scale = (-0.0353, -0.0353, -0.0353)
ob_cube_001.parent = ob_table
ob_cube_001.matrix_parent_inverse = Matrix(((3.333, -0.0, 0.0, -0.04087), (-0.0, 3.333, -0.0, -0.008008), (0.0, -0.0, 20.0, -28.46), (-0.0, 0.0, -0.0, 1.0)))
ob_cube_001.location = (0.01226, 0.002403, 1.423)
ob_cube_001.rotation_euler = (-0.004996, 0.103, -0.4739)
ob_cube_001.scale = (-0.03546, -0.03546, -0.03546)
ob_cube_002.parent = ob_table
ob_cube_002.matrix_parent_inverse = Matrix(((3.333, -0.0, 0.0, -0.04087), (-0.0, 3.333, -0.0, -0.008008), (0.0, -0.0, 20.0, -28.46), (-0.0, 0.0, -0.0, 1.0)))
ob_cube_002.location = (0.01226, 0.002403, 1.423)
ob_cube_002.rotation_euler = (-0.004996, 0.103, -0.4739)
ob_cube_002.scale = (-0.0353, -0.0353, -0.0353)
ob_cube_003.parent = ob_table
ob_cube_003.matrix_parent_inverse = Matrix(((3.333, -0.0, 0.0, -0.04087), (-0.0, 3.333, -0.0, -0.008008), (0.0, -0.0, 20.0, -28.46), (-0.0, 0.0, -0.0, 1.0)))
ob_cube_003.location = (0.01226, 0.002403, 1.423)
ob_cube_003.rotation_euler = (-0.004996, 0.103, -0.4739)
ob_cube_003.scale = (-0.0353, -0.0353, -0.0353)
ob_cylinder_002.parent = ob_table
ob_cylinder_002.matrix_parent_inverse = Matrix(((3.333, -0.0, 0.0, -0.04087), (-0.0, 3.333, -0.0, -0.008008), (0.0, -0.0, 20.0, -28.46), (-0.0, 0.0, -0.0, 1.0)))
ob_cylinder_002.location = (0.01226, 0.002403, 1.423)
ob_cylinder_002.scale = (0.2729, 0.2729, 0.025)
_m = ob_cylinder_002.modifiers.new('Bevel', 'BEVEL')
_m.width = 0.104
_m.width_pct = 0.104
_m.segments = 2
_m.limit_method = 'WEIGHT'
_m.profile = 1.0
_m = ob_cylinder_002.modifiers.new('Subdivision', 'SUBSURF')
_m.levels = 2
ob_area.location = (0.00345, 0.001753, 2.232)
ob_area_001.location = (1.403, 0.001753, 2.232)
ob_area_001.rotation_euler = (-0.02053, 0.772, -0.1343)
ob_area_002.location = (-1.77, 0.1115, 2.082)
ob_area_002.rotation_euler = (-0.1432, -0.8855, 0.2165)
ob_area_003.location = (2.083, -0.6834, -1.463)
ob_area_003.rotation_euler = (-2.565, 0.8142, -2.971)
ob_area_004.location = (-2.557, -0.6116, -1.94)
ob_area_004.rotation_euler = (-2.528, -0.6836, -3.45)
ob_sun.location = (-2.848, -0.3534, 4.15)
ob_sun.rotation_euler = (-0.09035, -0.4922, 0.3282)
ob_plane.location = (0.01226, 0.002403, 1.423)
ob_plane.scale = (23.7, 23.7, 23.7)
ob_pot.location = (0.01226, 0.002403, 1.423)
ob_pot.scale = (0.1236, 0.1236, 0.104)
_m = ob_pot.modifiers.new('Bevel', 'BEVEL')
_m.width = 0.104
_m.width_pct = 0.104
_m.segments = 2
_m.limit_method = 'WEIGHT'
_m.profile = 1.0
_m = ob_pot.modifiers.new('Subdivision', 'SUBSURF')
_m.levels = 2
ob_cube_009.parent = ob_pot
ob_cube_009.matrix_parent_inverse = Matrix(((8.091, -0.0, 0.0, -0.0992), (-0.0, 8.091, -0.0, -0.01944), (0.0, -0.0, 9.613, -13.68), (-0.0, 0.0, -0.0, 1.0)))
ob_cube_009.location = (0.003457, 0.02073, 1.433)
ob_cube_009.rotation_euler = (0.0, -0.0, 1.405)
ob_cube_009.scale = (-0.02972, -0.03784, -0.02972)
_m = ob_cube_009.modifiers.new('Subdivision', 'SUBSURF')
_m.levels = 2
_m = ob_cube_009.modifiers.new('Auto Smooth', 'NODES')
_m.node_group = ng_auto_smooth
_gi = [s.identifier for s in ng_auto_smooth.interface.items_tree if s.item_type == 'SOCKET' and s.in_out == 'INPUT']
_m[_gi[1]] = 0.5236  # Angle

# ---- collection membership
col_collection.objects.link(ob_camera)
col_collection.objects.link(ob_table)
col_collection.objects.link(ob_cylinder_001)
col_collection.objects.link(ob_cube)
col_collection.objects.link(ob_cube_001)
col_collection.objects.link(ob_cube_002)
col_collection.objects.link(ob_cube_003)
col_collection.objects.link(ob_cylinder_002)
col_collection.objects.link(ob_area)
col_collection.objects.link(ob_area_001)
col_collection.objects.link(ob_area_002)
col_collection.objects.link(ob_area_003)
col_collection.objects.link(ob_area_004)
col_collection.objects.link(ob_sun)
col_collection.objects.link(ob_plane)
col_collection.objects.link(ob_pot)
col_collection.objects.link(ob_cube_009)

# ---- scene / render settings (as saved in the file)
scene.camera = ob_camera
scene.frame_start = 1; scene.frame_end = 250; scene.frame_set(1)
scene.render.engine = 'CYCLES'
scene.render.resolution_x = 1080
scene.cycles.samples = 128
scene.cycles.sampling_pattern = 'TABULATED_SOBOL'
scene.view_settings.look = 'High Contrast'
scene.view_settings.view_transform = 'Standard'
bpy.context.view_layer.update()
